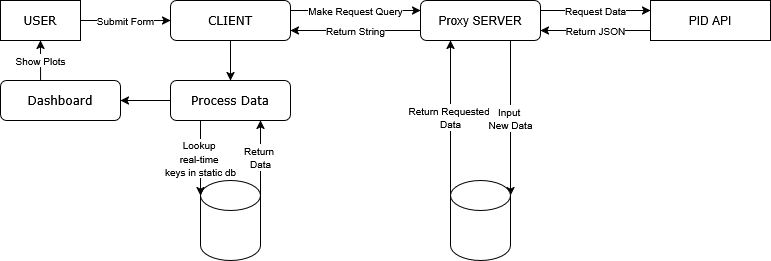

The diagram above was exported from draw.io. Its source (the exported page's mxGraphModel, read from the mxfile embedded in the PNG):
<mxGraphModel dx="906" dy="490" grid="1" gridSize="10" guides="1" tooltips="1" connect="1" arrows="1" fold="1" page="1" pageScale="1" pageWidth="1100" pageHeight="850" background="none" math="0" shadow="0">
  <root>
    <mxCell id="0" />
    <mxCell id="1" parent="0" />
    <mxCell id="Wx9R4h367Abl3rEa38jk-22" value="" style="edgeStyle=orthogonalEdgeStyle;rounded=0;orthogonalLoop=1;jettySize=auto;html=1;entryX=0.5;entryY=0;entryDx=0;entryDy=0;exitX=0.5;exitY=1;exitDx=0;exitDy=0;" edge="1" parent="1" source="17472293e6e8944d-30" target="Wx9R4h367Abl3rEa38jk-21">
      <mxGeometry relative="1" as="geometry" />
    </mxCell>
    <mxCell id="17472293e6e8944d-30" value="CLIENT" style="whiteSpace=wrap;html=1;rounded=1;shadow=0;comic=0;labelBackgroundColor=none;strokeWidth=1;fontFamily=Verdana;fontSize=12;align=center;" parent="1" vertex="1">
      <mxGeometry x="210" y="120" width="120" height="40" as="geometry" />
    </mxCell>
    <mxCell id="Wx9R4h367Abl3rEa38jk-2" value="Proxy SERVER" style="whiteSpace=wrap;html=1;rounded=1;" vertex="1" parent="1">
      <mxGeometry x="460" y="120" width="120" height="40" as="geometry" />
    </mxCell>
    <mxCell id="Wx9R4h367Abl3rEa38jk-8" value="&lt;font style=&quot;font-size: 10px;&quot;&gt;Submit Form&lt;/font&gt;" style="edgeStyle=orthogonalEdgeStyle;rounded=0;orthogonalLoop=1;jettySize=auto;html=1;" edge="1" parent="1" source="Wx9R4h367Abl3rEa38jk-7" target="17472293e6e8944d-30">
      <mxGeometry relative="1" as="geometry" />
    </mxCell>
    <mxCell id="Wx9R4h367Abl3rEa38jk-7" value="USER" style="whiteSpace=wrap;html=1;rounded=0;shadow=0;comic=0;labelBackgroundColor=none;strokeWidth=1;fontFamily=Verdana;fontSize=12;align=center;" vertex="1" parent="1">
      <mxGeometry x="40" y="120" width="80" height="40" as="geometry" />
    </mxCell>
    <mxCell id="Wx9R4h367Abl3rEa38jk-9" value="&lt;font style=&quot;font-size: 10px;&quot;&gt;Return String&lt;/font&gt;" style="endArrow=classic;html=1;rounded=0;entryX=1;entryY=0.75;entryDx=0;entryDy=0;exitX=0;exitY=0.75;exitDx=0;exitDy=0;" edge="1" parent="1" source="Wx9R4h367Abl3rEa38jk-2" target="17472293e6e8944d-30">
      <mxGeometry width="50" height="50" relative="1" as="geometry">
        <mxPoint x="430" y="150" as="sourcePoint" />
        <mxPoint x="480" y="100" as="targetPoint" />
      </mxGeometry>
    </mxCell>
    <mxCell id="Wx9R4h367Abl3rEa38jk-10" value="&lt;font style=&quot;font-size: 10px;&quot;&gt;Make Request Query&lt;/font&gt;" style="endArrow=classic;html=1;rounded=0;exitX=1;exitY=0.25;exitDx=0;exitDy=0;entryX=0;entryY=0.25;entryDx=0;entryDy=0;" edge="1" parent="1" source="17472293e6e8944d-30" target="Wx9R4h367Abl3rEa38jk-2">
      <mxGeometry width="50" height="50" relative="1" as="geometry">
        <mxPoint x="430" y="150" as="sourcePoint" />
        <mxPoint x="480" y="100" as="targetPoint" />
      </mxGeometry>
    </mxCell>
    <mxCell id="Wx9R4h367Abl3rEa38jk-12" value="&lt;div&gt;&lt;font style=&quot;font-size: 10px;&quot;&gt;Return Requested&amp;nbsp;&lt;/font&gt;&lt;/div&gt;&lt;div&gt;&lt;font style=&quot;font-size: 10px;&quot;&gt;Data&lt;/font&gt;&lt;/div&gt;" style="endArrow=classic;html=1;rounded=0;exitX=0;exitY=0;exitDx=0;exitDy=15;exitPerimeter=0;entryX=0.25;entryY=1;entryDx=0;entryDy=0;" edge="1" parent="1" source="Wx9R4h367Abl3rEa38jk-20" target="Wx9R4h367Abl3rEa38jk-2">
      <mxGeometry width="50" height="50" relative="1" as="geometry">
        <mxPoint x="639.8799999999999" y="185.89" as="sourcePoint" />
        <mxPoint x="620" y="160" as="targetPoint" />
      </mxGeometry>
    </mxCell>
    <mxCell id="Wx9R4h367Abl3rEa38jk-13" value="&lt;div&gt;&lt;font style=&quot;font-size: 10px;&quot;&gt;Input&amp;nbsp;&lt;/font&gt;&lt;/div&gt;&lt;div&gt;&lt;font style=&quot;font-size: 10px;&quot;&gt;New Data&lt;/font&gt;&lt;/div&gt;" style="endArrow=classic;html=1;rounded=0;exitX=0.75;exitY=1;exitDx=0;exitDy=0;entryX=1;entryY=0;entryDx=0;entryDy=15;entryPerimeter=0;" edge="1" parent="1" source="Wx9R4h367Abl3rEa38jk-2" target="Wx9R4h367Abl3rEa38jk-20">
      <mxGeometry width="50" height="50" relative="1" as="geometry">
        <mxPoint x="570" y="210" as="sourcePoint" />
        <mxPoint x="700" y="190" as="targetPoint" />
      </mxGeometry>
    </mxCell>
    <mxCell id="Wx9R4h367Abl3rEa38jk-14" value="PID API" style="whiteSpace=wrap;html=1;rounded=0;" vertex="1" parent="1">
      <mxGeometry x="690" y="120" width="120" height="40" as="geometry" />
    </mxCell>
    <mxCell id="Wx9R4h367Abl3rEa38jk-16" value="&lt;font style=&quot;font-size: 10px;&quot;&gt;Request Data&lt;/font&gt;" style="endArrow=classic;html=1;rounded=0;exitX=1;exitY=0.25;exitDx=0;exitDy=0;entryX=0;entryY=0.25;entryDx=0;entryDy=0;" edge="1" parent="1" source="Wx9R4h367Abl3rEa38jk-2" target="Wx9R4h367Abl3rEa38jk-14">
      <mxGeometry width="50" height="50" relative="1" as="geometry">
        <mxPoint x="710" y="200" as="sourcePoint" />
        <mxPoint x="760" y="150" as="targetPoint" />
      </mxGeometry>
    </mxCell>
    <mxCell id="Wx9R4h367Abl3rEa38jk-17" value="&lt;font style=&quot;font-size: 10px;&quot;&gt;Return JSON&lt;/font&gt;" style="endArrow=classic;html=1;rounded=0;exitX=0;exitY=0.75;exitDx=0;exitDy=0;entryX=1;entryY=0.75;entryDx=0;entryDy=0;" edge="1" parent="1" source="Wx9R4h367Abl3rEa38jk-14" target="Wx9R4h367Abl3rEa38jk-2">
      <mxGeometry width="50" height="50" relative="1" as="geometry">
        <mxPoint x="710" y="200" as="sourcePoint" />
        <mxPoint x="760" y="150" as="targetPoint" />
      </mxGeometry>
    </mxCell>
    <mxCell id="Wx9R4h367Abl3rEa38jk-19" value="" style="shape=cylinder3;whiteSpace=wrap;html=1;boundedLbl=1;backgroundOutline=1;size=15;" vertex="1" parent="1">
      <mxGeometry x="240" y="300" width="60" height="80" as="geometry" />
    </mxCell>
    <mxCell id="Wx9R4h367Abl3rEa38jk-20" value="" style="shape=cylinder3;whiteSpace=wrap;html=1;boundedLbl=1;backgroundOutline=1;size=15;" vertex="1" parent="1">
      <mxGeometry x="490" y="300" width="60" height="80" as="geometry" />
    </mxCell>
    <mxCell id="Wx9R4h367Abl3rEa38jk-26" value="" style="edgeStyle=orthogonalEdgeStyle;rounded=0;orthogonalLoop=1;jettySize=auto;html=1;" edge="1" parent="1" source="Wx9R4h367Abl3rEa38jk-21" target="Wx9R4h367Abl3rEa38jk-25">
      <mxGeometry relative="1" as="geometry" />
    </mxCell>
    <mxCell id="Wx9R4h367Abl3rEa38jk-21" value="Process Data" style="whiteSpace=wrap;html=1;fontFamily=Verdana;rounded=1;shadow=0;comic=0;labelBackgroundColor=none;strokeWidth=1;" vertex="1" parent="1">
      <mxGeometry x="210" y="200" width="120" height="40" as="geometry" />
    </mxCell>
    <mxCell id="Wx9R4h367Abl3rEa38jk-23" value="&lt;div&gt;&lt;font style=&quot;font-size: 10px;&quot;&gt;Lookup&amp;nbsp;&lt;/font&gt;&lt;/div&gt;&lt;div&gt;&lt;font style=&quot;font-size: 10px;&quot;&gt;real-time&amp;nbsp;&lt;/font&gt;&lt;/div&gt;&lt;div&gt;&lt;font style=&quot;font-size: 10px;&quot;&gt;keys in static db&lt;/font&gt;&lt;/div&gt;" style="endArrow=classic;html=1;rounded=0;exitX=0.25;exitY=1;exitDx=0;exitDy=0;entryX=0;entryY=0;entryDx=0;entryDy=15;entryPerimeter=0;" edge="1" parent="1" source="Wx9R4h367Abl3rEa38jk-21" target="Wx9R4h367Abl3rEa38jk-19">
      <mxGeometry width="50" height="50" relative="1" as="geometry">
        <mxPoint x="280" y="270" as="sourcePoint" />
        <mxPoint x="330" y="220" as="targetPoint" />
      </mxGeometry>
    </mxCell>
    <mxCell id="Wx9R4h367Abl3rEa38jk-24" value="&lt;div&gt;&lt;font style=&quot;font-size: 10px;&quot;&gt;Return&amp;nbsp;&lt;/font&gt;&lt;/div&gt;&lt;div&gt;&lt;font style=&quot;font-size: 10px;&quot;&gt;Data&lt;/font&gt;&lt;/div&gt;" style="endArrow=classic;html=1;rounded=0;exitX=1;exitY=0;exitDx=0;exitDy=15;exitPerimeter=0;entryX=0.75;entryY=1;entryDx=0;entryDy=0;" edge="1" parent="1" source="Wx9R4h367Abl3rEa38jk-19" target="Wx9R4h367Abl3rEa38jk-21">
      <mxGeometry width="50" height="50" relative="1" as="geometry">
        <mxPoint x="260" y="260" as="sourcePoint" />
        <mxPoint x="310" y="210" as="targetPoint" />
      </mxGeometry>
    </mxCell>
    <mxCell id="Wx9R4h367Abl3rEa38jk-25" value="Dashboard" style="whiteSpace=wrap;html=1;fontFamily=Verdana;rounded=1;shadow=0;comic=0;labelBackgroundColor=none;strokeWidth=1;" vertex="1" parent="1">
      <mxGeometry x="40" y="200" width="120" height="40" as="geometry" />
    </mxCell>
    <mxCell id="Wx9R4h367Abl3rEa38jk-27" value="&lt;font style=&quot;font-size: 10px;&quot;&gt;Show Plots&lt;/font&gt;" style="endArrow=classic;html=1;rounded=0;exitX=0.334;exitY=0.008;exitDx=0;exitDy=0;entryX=0.5;entryY=1;entryDx=0;entryDy=0;exitPerimeter=0;" edge="1" parent="1" source="Wx9R4h367Abl3rEa38jk-25" target="Wx9R4h367Abl3rEa38jk-7">
      <mxGeometry width="50" height="50" relative="1" as="geometry">
        <mxPoint x="220" y="230" as="sourcePoint" />
        <mxPoint x="270" y="180" as="targetPoint" />
      </mxGeometry>
    </mxCell>
  </root>
</mxGraphModel>